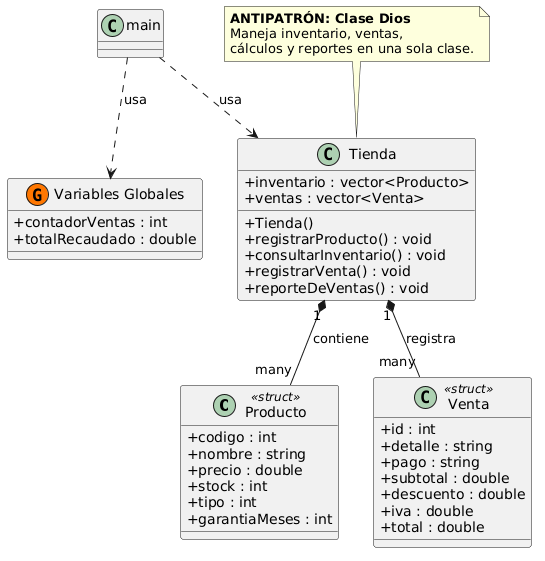

The diagram above was rendered by PlantUML. Its source (embedded in the PNG):
@startuml
skinparam classAttributeIconSize 0

' DEFINICIÓN DE ESTRUCTURAS (Structs)

class Producto <<struct>> {
    + codigo : int
    + nombre : string
    + precio : double
    + stock : int
    + tipo : int
    + garantiaMeses : int
}

class Venta <<struct>> {
    + id : int
    + detalle : string
    + pago : string
    + subtotal : double
    + descuento : double
    + iva : double
    + total : double
}

' DEFINICIÓN DE LA CLASE "DIOS" (Antipatrón)

class Tienda {
    ' ANTIPATRON: Atributos públicos expuestos
    + inventario : vector<Producto>
    + ventas : vector<Venta>
    
    + Tienda()
    ' Funciones mínimas (F1-F6)
    + registrarProducto() : void
    + consultarInventario() : void
    + registrarVenta() : void
    + reporteDeVentas() : void
}

' VARIABLES GLOBALES (Antipatrón)
class "Variables Globales" << (G,#FF7700) >> {
  + contadorVentas : int
  + totalRecaudado : double
}

' RELACIONES
Tienda "1" *-- "many" Producto : contiene
Tienda "1" *-- "many" Venta : registra
main ..> Tienda : usa
main ..> "Variables Globales" : usa

note top of Tienda
  <b>ANTIPATRÓN: Clase Dios</b>
  Maneja inventario, ventas,
  cálculos y reportes en una sola clase.
end note
@enduml